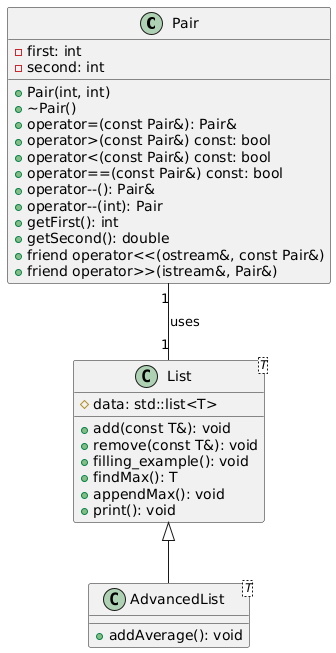

The diagram above was rendered by PlantUML. Its source (embedded in the PNG):
@startuml
class Pair {
    - first: int
    - second: int
    + Pair(int, int)
    + ~Pair()
    + operator=(const Pair&): Pair&
    + operator>(const Pair&) const: bool
    + operator<(const Pair&) const: bool
    + operator==(const Pair&) const: bool
    + operator--(): Pair&
    + operator--(int): Pair
    + getFirst(): int
    + getSecond(): double
    + friend operator<<(ostream&, const Pair&)
    + friend operator>>(istream&, Pair&)
}

class List<T> {
    # data: std::list<T>
    + add(const T&): void
    + remove(const T&): void
    + filling_example(): void
    + findMax(): T
    + appendMax(): void
    + print(): void
}

class AdvancedList<T> {
    + addAverage(): void
}

List <|-- AdvancedList

Pair "1" -- "1" List : uses
@enduml